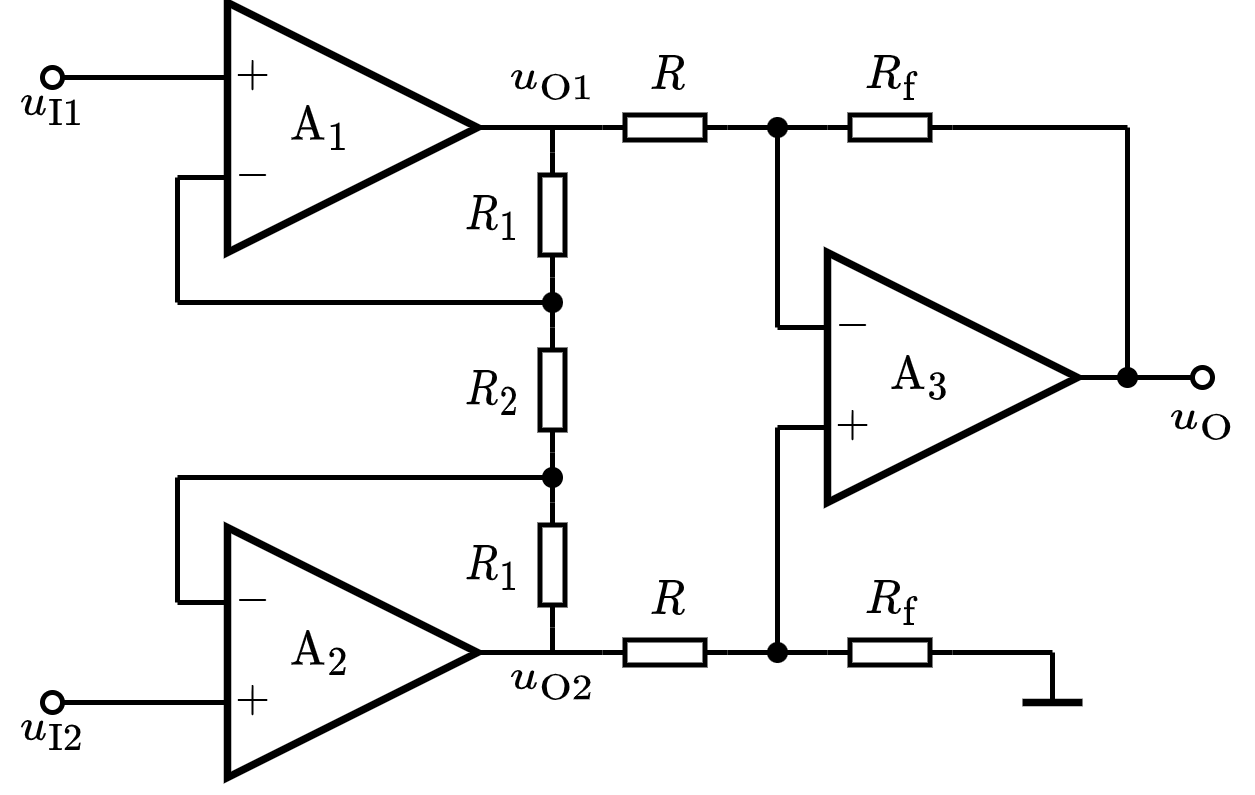

The diagram above was exported from draw.io. Its source (the exported page's mxGraphModel, read from the mxfile embedded in the PNG):
<mxGraphModel dx="284" dy="212" grid="1" gridSize="5" guides="1" tooltips="1" connect="1" arrows="1" fold="1" page="1" pageScale="1" pageWidth="827" pageHeight="1169" math="1" shadow="0">
  <root>
    <mxCell id="0" />
    <mxCell id="1" parent="0" />
    <mxCell id="wk5vAMPGY5m9IKHRaPx8-1" value="\(\text{A}_1\) 　&amp;nbsp;" style="triangle;whiteSpace=wrap;html=1;strokeWidth=1.5;connectable=0;allowArrows=0;fontSize=8;" parent="1" vertex="1">
      <mxGeometry x="155" y="160" width="50" height="50" as="geometry" />
    </mxCell>
    <mxCell id="wk5vAMPGY5m9IKHRaPx8-4" value="$$-$$" style="text;html=1;resizable=1;autosize=1;align=center;verticalAlign=middle;points=[];fillColor=none;strokeColor=none;rounded=0;movable=1;rotatable=1;deletable=1;editable=1;connectable=0;fontSize=8;" parent="1" vertex="1">
      <mxGeometry x="155" y="190" width="10" height="10" as="geometry" />
    </mxCell>
    <mxCell id="wk5vAMPGY5m9IKHRaPx8-5" value="$$+$$" style="text;html=1;resizable=1;autosize=1;align=center;verticalAlign=middle;points=[];fillColor=none;strokeColor=none;rounded=0;movable=1;rotatable=1;deletable=1;editable=1;connectable=0;fontSize=8;" parent="1" vertex="1">
      <mxGeometry x="155" y="170" width="10" height="10" as="geometry" />
    </mxCell>
    <mxCell id="wk5vAMPGY5m9IKHRaPx8-20" value="" style="endArrow=none;html=1;rounded=0;strokeWidth=1;fontSize=8;startArrow=oval;startFill=0;endSize=4;startSize=4;" parent="1" edge="1">
      <mxGeometry width="50" height="50" relative="1" as="geometry">
        <mxPoint x="120" y="175" as="sourcePoint" />
        <mxPoint x="155" y="175" as="targetPoint" />
      </mxGeometry>
    </mxCell>
    <mxCell id="wk5vAMPGY5m9IKHRaPx8-21" value="" style="endArrow=none;html=1;rounded=0;strokeWidth=1;fontSize=8;startArrow=oval;startFill=0;endSize=4;startSize=4;" parent="1" edge="1">
      <mxGeometry width="50" height="50" relative="1" as="geometry">
        <mxPoint x="350" y="235" as="sourcePoint" />
        <mxPoint x="325" y="235" as="targetPoint" />
      </mxGeometry>
    </mxCell>
    <mxCell id="wk5vAMPGY5m9IKHRaPx8-23" value="$$u_\mathrm{O}$$" style="text;html=1;align=center;verticalAlign=middle;resizable=1;points=[];autosize=1;strokeColor=none;fillColor=none;fontSize=8;movable=1;rotatable=1;deletable=1;editable=1;connectable=1;" parent="1" vertex="1">
      <mxGeometry x="340" y="235" width="20" height="15" as="geometry" />
    </mxCell>
    <mxCell id="wk5vAMPGY5m9IKHRaPx8-41" value="" style="pointerEvents=1;verticalLabelPosition=bottom;shadow=0;dashed=0;align=center;html=1;verticalAlign=top;shape=mxgraph.electrical.resistors.resistor_1;fontSize=10;direction=west;allowArrows=0;" parent="1" vertex="1">
      <mxGeometry x="230" y="182.5" width="25" height="5" as="geometry" />
    </mxCell>
    <mxCell id="wk5vAMPGY5m9IKHRaPx8-50" value="$$R$$" style="text;html=1;align=center;verticalAlign=middle;resizable=1;points=[];autosize=1;strokeColor=none;fillColor=none;fontSize=8;movable=1;rotatable=1;deletable=1;editable=1;connectable=1;" parent="1" vertex="1">
      <mxGeometry x="235" y="170" width="15" height="10" as="geometry" />
    </mxCell>
    <mxCell id="QhP9_VrS5dW2vNSlcILu-1" value="" style="endArrow=none;html=1;rounded=0;" parent="1" edge="1">
      <mxGeometry width="50" height="50" relative="1" as="geometry">
        <mxPoint x="145" y="195" as="sourcePoint" />
        <mxPoint x="155" y="195" as="targetPoint" />
      </mxGeometry>
    </mxCell>
    <mxCell id="QhP9_VrS5dW2vNSlcILu-2" value="$$u_\mathrm{I1}$$" style="text;html=1;align=center;verticalAlign=middle;resizable=1;points=[];autosize=1;strokeColor=none;fillColor=none;fontSize=8;movable=1;rotatable=1;deletable=1;editable=1;connectable=1;" parent="1" vertex="1">
      <mxGeometry x="110" y="175" width="20" height="10" as="geometry" />
    </mxCell>
    <mxCell id="QhP9_VrS5dW2vNSlcILu-3" value="" style="endArrow=none;html=1;rounded=0;fontSize=8;" parent="1" edge="1">
      <mxGeometry width="50" height="50" relative="1" as="geometry">
        <mxPoint x="145" y="280" as="sourcePoint" />
        <mxPoint x="145" y="255" as="targetPoint" />
      </mxGeometry>
    </mxCell>
    <mxCell id="QhP9_VrS5dW2vNSlcILu-4" value="\(\text{A}_2\) 　&amp;nbsp;" style="triangle;whiteSpace=wrap;html=1;strokeWidth=1.5;connectable=0;allowArrows=0;fontSize=8;" parent="1" vertex="1">
      <mxGeometry x="155" y="265" width="50" height="50" as="geometry" />
    </mxCell>
    <mxCell id="QhP9_VrS5dW2vNSlcILu-5" value="$$-$$" style="text;html=1;resizable=1;autosize=1;align=center;verticalAlign=middle;points=[];fillColor=none;strokeColor=none;rounded=0;movable=1;rotatable=1;deletable=1;editable=1;connectable=0;fontSize=8;" parent="1" vertex="1">
      <mxGeometry x="155" y="275" width="10" height="10" as="geometry" />
    </mxCell>
    <mxCell id="QhP9_VrS5dW2vNSlcILu-6" value="$$+$$" style="text;html=1;resizable=1;autosize=1;align=center;verticalAlign=middle;points=[];fillColor=none;strokeColor=none;rounded=0;movable=1;rotatable=1;deletable=1;editable=1;connectable=0;fontSize=8;" parent="1" vertex="1">
      <mxGeometry x="155" y="295" width="10" height="10" as="geometry" />
    </mxCell>
    <mxCell id="QhP9_VrS5dW2vNSlcILu-8" value="" style="endArrow=none;html=1;rounded=0;strokeWidth=1;fontSize=8;startArrow=oval;startFill=0;endSize=4;startSize=4;" parent="1" edge="1">
      <mxGeometry width="50" height="50" relative="1" as="geometry">
        <mxPoint x="120" y="300" as="sourcePoint" />
        <mxPoint x="155" y="300" as="targetPoint" />
      </mxGeometry>
    </mxCell>
    <mxCell id="QhP9_VrS5dW2vNSlcILu-9" value="" style="endArrow=none;html=1;rounded=0;" parent="1" edge="1">
      <mxGeometry width="50" height="50" relative="1" as="geometry">
        <mxPoint x="145" y="280" as="sourcePoint" />
        <mxPoint x="155" y="280" as="targetPoint" />
      </mxGeometry>
    </mxCell>
    <mxCell id="QhP9_VrS5dW2vNSlcILu-18" value="" style="endArrow=none;html=1;rounded=0;fontSize=8;startSize=4;endSize=4;exitX=0;exitY=0.5;exitDx=0;exitDy=0;exitPerimeter=0;entryX=1;entryY=0.5;entryDx=0;entryDy=0;entryPerimeter=0;" parent="1" source="wk5vAMPGY5m9IKHRaPx8-41" edge="1" target="bsB04tidKX8nAXrAleX0-18">
      <mxGeometry width="50" height="50" relative="1" as="geometry">
        <mxPoint x="290" y="200" as="sourcePoint" />
        <mxPoint x="280" y="200" as="targetPoint" />
      </mxGeometry>
    </mxCell>
    <mxCell id="QhP9_VrS5dW2vNSlcILu-20" value="" style="endArrow=none;html=1;rounded=0;fontSize=8;startSize=4;endSize=4;" parent="1" edge="1">
      <mxGeometry width="50" height="50" relative="1" as="geometry">
        <mxPoint x="265" y="225" as="sourcePoint" />
        <mxPoint x="265" y="185" as="targetPoint" />
      </mxGeometry>
    </mxCell>
    <mxCell id="QhP9_VrS5dW2vNSlcILu-26" value="" style="endArrow=none;html=1;rounded=0;fontSize=8;startSize=4;endSize=4;" parent="1" edge="1">
      <mxGeometry width="50" height="50" relative="1" as="geometry">
        <mxPoint x="320" y="300" as="sourcePoint" />
        <mxPoint x="320" y="290" as="targetPoint" />
      </mxGeometry>
    </mxCell>
    <mxCell id="QhP9_VrS5dW2vNSlcILu-27" value="" style="endArrow=none;html=1;rounded=0;fontSize=8;startSize=4;endSize=4;strokeWidth=1.5;" parent="1" edge="1">
      <mxGeometry width="50" height="50" relative="1" as="geometry">
        <mxPoint x="314" y="300" as="sourcePoint" />
        <mxPoint x="326" y="300" as="targetPoint" />
      </mxGeometry>
    </mxCell>
    <mxCell id="QhP9_VrS5dW2vNSlcILu-30" value="" style="shape=waypoint;sketch=0;fillStyle=solid;size=6;pointerEvents=1;points=[];fillColor=none;resizable=1;rotatable=1;perimeter=centerPerimeter;snapToPoint=1;fontSize=8;strokeWidth=0.1;movable=1;deletable=1;editable=1;connectable=0;allowArrows=0;" parent="1" vertex="1">
      <mxGeometry x="260" y="180" width="10" height="10" as="geometry" />
    </mxCell>
    <mxCell id="QhP9_VrS5dW2vNSlcILu-31" value="" style="shape=waypoint;sketch=0;fillStyle=solid;size=6;pointerEvents=1;points=[];fillColor=none;resizable=1;rotatable=1;perimeter=centerPerimeter;snapToPoint=1;fontSize=8;strokeWidth=0.1;movable=1;deletable=1;editable=1;connectable=1;" parent="1" vertex="1">
      <mxGeometry x="215" y="215" width="10" height="10" as="geometry" />
    </mxCell>
    <mxCell id="bsB04tidKX8nAXrAleX0-1" value="$$u_\mathrm{I2}$$" style="text;html=1;align=center;verticalAlign=middle;resizable=1;points=[];autosize=1;strokeColor=none;fillColor=none;fontSize=8;movable=1;rotatable=1;deletable=1;editable=1;connectable=1;" vertex="1" parent="1">
      <mxGeometry x="110" y="300" width="20" height="10" as="geometry" />
    </mxCell>
    <mxCell id="bsB04tidKX8nAXrAleX0-2" value="" style="endArrow=none;html=1;rounded=0;fontSize=8;" edge="1" parent="1">
      <mxGeometry width="50" height="50" relative="1" as="geometry">
        <mxPoint x="145" y="220" as="sourcePoint" />
        <mxPoint x="145" y="195" as="targetPoint" />
      </mxGeometry>
    </mxCell>
    <mxCell id="bsB04tidKX8nAXrAleX0-3" value="" style="endArrow=none;html=1;rounded=0;" edge="1" parent="1">
      <mxGeometry width="50" height="50" relative="1" as="geometry">
        <mxPoint x="145" y="220" as="sourcePoint" />
        <mxPoint x="220" y="220" as="targetPoint" />
      </mxGeometry>
    </mxCell>
    <mxCell id="bsB04tidKX8nAXrAleX0-4" value="" style="pointerEvents=1;verticalLabelPosition=bottom;shadow=0;dashed=0;align=center;html=1;verticalAlign=top;shape=mxgraph.electrical.resistors.resistor_1;fontSize=10;direction=north;allowArrows=0;" vertex="1" parent="1">
      <mxGeometry x="217.5" y="190" width="5" height="25" as="geometry" />
    </mxCell>
    <mxCell id="bsB04tidKX8nAXrAleX0-5" value="$$R_1$$" style="text;html=1;align=center;verticalAlign=middle;resizable=1;points=[];autosize=1;strokeColor=none;fillColor=none;fontSize=8;movable=1;rotatable=1;deletable=1;editable=1;connectable=1;" vertex="1" parent="1">
      <mxGeometry x="200" y="195" width="15" height="15" as="geometry" />
    </mxCell>
    <mxCell id="bsB04tidKX8nAXrAleX0-6" value="" style="pointerEvents=1;verticalLabelPosition=bottom;shadow=0;dashed=0;align=center;html=1;verticalAlign=top;shape=mxgraph.electrical.resistors.resistor_1;fontSize=10;direction=north;allowArrows=0;" vertex="1" parent="1">
      <mxGeometry x="217.5" y="225" width="5" height="25" as="geometry" />
    </mxCell>
    <mxCell id="bsB04tidKX8nAXrAleX0-7" value="$$R_2$$" style="text;html=1;align=center;verticalAlign=middle;resizable=1;points=[];autosize=1;strokeColor=none;fillColor=none;fontSize=8;movable=1;rotatable=1;deletable=1;editable=1;connectable=1;" vertex="1" parent="1">
      <mxGeometry x="200" y="230" width="15" height="15" as="geometry" />
    </mxCell>
    <mxCell id="bsB04tidKX8nAXrAleX0-8" value="" style="pointerEvents=1;verticalLabelPosition=bottom;shadow=0;dashed=0;align=center;html=1;verticalAlign=top;shape=mxgraph.electrical.resistors.resistor_1;fontSize=10;direction=north;allowArrows=0;" vertex="1" parent="1">
      <mxGeometry x="217.5" y="260" width="5" height="25" as="geometry" />
    </mxCell>
    <mxCell id="bsB04tidKX8nAXrAleX0-10" value="" style="endArrow=none;html=1;rounded=0;" edge="1" parent="1">
      <mxGeometry width="50" height="50" relative="1" as="geometry">
        <mxPoint x="145" y="255" as="sourcePoint" />
        <mxPoint x="220" y="255" as="targetPoint" />
      </mxGeometry>
    </mxCell>
    <mxCell id="bsB04tidKX8nAXrAleX0-11" value="" style="endArrow=none;html=1;rounded=0;exitX=1;exitY=0.5;exitDx=0;exitDy=0;exitPerimeter=0;entryX=0;entryY=0.5;entryDx=0;entryDy=0;entryPerimeter=0;" edge="1" parent="1" source="bsB04tidKX8nAXrAleX0-8" target="bsB04tidKX8nAXrAleX0-6">
      <mxGeometry width="50" height="50" relative="1" as="geometry">
        <mxPoint x="227.5" y="270" as="sourcePoint" />
        <mxPoint x="277.5" y="220" as="targetPoint" />
      </mxGeometry>
    </mxCell>
    <mxCell id="bsB04tidKX8nAXrAleX0-12" value="" style="endArrow=none;html=1;rounded=0;exitX=1;exitY=0.5;exitDx=0;exitDy=0;exitPerimeter=0;entryX=0;entryY=0.5;entryDx=0;entryDy=0;entryPerimeter=0;" edge="1" parent="1" source="bsB04tidKX8nAXrAleX0-6" target="bsB04tidKX8nAXrAleX0-4">
      <mxGeometry width="50" height="50" relative="1" as="geometry">
        <mxPoint x="235" y="225" as="sourcePoint" />
        <mxPoint x="285" y="175" as="targetPoint" />
      </mxGeometry>
    </mxCell>
    <mxCell id="bsB04tidKX8nAXrAleX0-13" value="" style="endArrow=none;html=1;rounded=0;entryX=1;entryY=0.5;entryDx=0;entryDy=0;entryPerimeter=0;" edge="1" parent="1" target="wk5vAMPGY5m9IKHRaPx8-41">
      <mxGeometry width="50" height="50" relative="1" as="geometry">
        <mxPoint x="205" y="185" as="sourcePoint" />
        <mxPoint x="240" y="185" as="targetPoint" />
      </mxGeometry>
    </mxCell>
    <mxCell id="bsB04tidKX8nAXrAleX0-14" value="" style="endArrow=none;html=1;rounded=0;exitX=1;exitY=0.5;exitDx=0;exitDy=0;exitPerimeter=0;" edge="1" parent="1" source="bsB04tidKX8nAXrAleX0-4">
      <mxGeometry width="50" height="50" relative="1" as="geometry">
        <mxPoint x="235" y="225" as="sourcePoint" />
        <mxPoint x="220" y="185" as="targetPoint" />
      </mxGeometry>
    </mxCell>
    <mxCell id="bsB04tidKX8nAXrAleX0-15" value="" style="endArrow=none;html=1;rounded=0;entryX=1;entryY=0.5;entryDx=0;entryDy=0;entryPerimeter=0;" edge="1" parent="1" target="bsB04tidKX8nAXrAleX0-31">
      <mxGeometry width="50" height="50" relative="1" as="geometry">
        <mxPoint x="205" y="290" as="sourcePoint" />
        <mxPoint x="230" y="305" as="targetPoint" />
      </mxGeometry>
    </mxCell>
    <mxCell id="bsB04tidKX8nAXrAleX0-16" value="" style="endArrow=none;html=1;rounded=0;entryX=0;entryY=0.5;entryDx=0;entryDy=0;entryPerimeter=0;" edge="1" parent="1" target="bsB04tidKX8nAXrAleX0-8">
      <mxGeometry width="50" height="50" relative="1" as="geometry">
        <mxPoint x="220" y="290" as="sourcePoint" />
        <mxPoint x="245" y="310" as="targetPoint" />
      </mxGeometry>
    </mxCell>
    <mxCell id="bsB04tidKX8nAXrAleX0-17" value="" style="shape=waypoint;sketch=0;fillStyle=solid;size=6;pointerEvents=1;points=[];fillColor=none;resizable=1;rotatable=1;perimeter=centerPerimeter;snapToPoint=1;fontSize=8;strokeWidth=0.1;movable=1;deletable=1;editable=1;connectable=1;" vertex="1" parent="1">
      <mxGeometry x="215" y="250" width="10" height="10" as="geometry" />
    </mxCell>
    <mxCell id="bsB04tidKX8nAXrAleX0-18" value="" style="pointerEvents=1;verticalLabelPosition=bottom;shadow=0;dashed=0;align=center;html=1;verticalAlign=top;shape=mxgraph.electrical.resistors.resistor_1;fontSize=10;direction=west;allowArrows=0;" vertex="1" parent="1">
      <mxGeometry x="275" y="182.5" width="25" height="5" as="geometry" />
    </mxCell>
    <mxCell id="bsB04tidKX8nAXrAleX0-19" value="$$R_\mathrm{f}$$" style="text;html=1;align=center;verticalAlign=middle;resizable=1;points=[];autosize=1;strokeColor=none;fillColor=none;fontSize=8;movable=1;rotatable=1;deletable=1;editable=1;connectable=1;" vertex="1" parent="1">
      <mxGeometry x="280" y="170" width="15" height="10" as="geometry" />
    </mxCell>
    <mxCell id="bsB04tidKX8nAXrAleX0-22" value="" style="endArrow=none;html=1;rounded=0;exitX=0;exitY=0.5;exitDx=0;exitDy=0;exitPerimeter=0;" edge="1" parent="1" source="bsB04tidKX8nAXrAleX0-18">
      <mxGeometry width="50" height="50" relative="1" as="geometry">
        <mxPoint x="350" y="210" as="sourcePoint" />
        <mxPoint x="335" y="185" as="targetPoint" />
      </mxGeometry>
    </mxCell>
    <mxCell id="bsB04tidKX8nAXrAleX0-23" value="\(\text{A}_3\) 　&amp;nbsp;" style="triangle;whiteSpace=wrap;html=1;strokeWidth=1.5;connectable=0;allowArrows=0;fontSize=8;" vertex="1" parent="1">
      <mxGeometry x="275" y="210" width="50" height="50" as="geometry" />
    </mxCell>
    <mxCell id="bsB04tidKX8nAXrAleX0-24" value="$$-$$" style="text;html=1;resizable=1;autosize=1;align=center;verticalAlign=middle;points=[];fillColor=none;strokeColor=none;rounded=0;movable=1;rotatable=1;deletable=1;editable=1;connectable=0;fontSize=8;" vertex="1" parent="1">
      <mxGeometry x="275" y="220" width="10" height="10" as="geometry" />
    </mxCell>
    <mxCell id="bsB04tidKX8nAXrAleX0-25" value="$$+$$" style="text;html=1;resizable=1;autosize=1;align=center;verticalAlign=middle;points=[];fillColor=none;strokeColor=none;rounded=0;movable=1;rotatable=1;deletable=1;editable=1;connectable=0;fontSize=8;" vertex="1" parent="1">
      <mxGeometry x="275" y="240" width="10" height="10" as="geometry" />
    </mxCell>
    <mxCell id="bsB04tidKX8nAXrAleX0-26" value="" style="endArrow=none;html=1;rounded=0;" edge="1" parent="1">
      <mxGeometry width="50" height="50" relative="1" as="geometry">
        <mxPoint x="265" y="245" as="sourcePoint" />
        <mxPoint x="275" y="245" as="targetPoint" />
      </mxGeometry>
    </mxCell>
    <mxCell id="bsB04tidKX8nAXrAleX0-27" value="" style="endArrow=none;html=1;rounded=0;fontSize=8;" edge="1" parent="1">
      <mxGeometry width="50" height="50" relative="1" as="geometry">
        <mxPoint x="265" y="290" as="sourcePoint" />
        <mxPoint x="265" y="245" as="targetPoint" />
      </mxGeometry>
    </mxCell>
    <mxCell id="bsB04tidKX8nAXrAleX0-28" value="" style="endArrow=none;html=1;rounded=0;" edge="1" parent="1">
      <mxGeometry width="50" height="50" relative="1" as="geometry">
        <mxPoint x="265" y="225" as="sourcePoint" />
        <mxPoint x="275" y="225" as="targetPoint" />
      </mxGeometry>
    </mxCell>
    <mxCell id="bsB04tidKX8nAXrAleX0-29" value="" style="endArrow=none;html=1;rounded=0;" edge="1" parent="1">
      <mxGeometry width="50" height="50" relative="1" as="geometry">
        <mxPoint x="335" y="235" as="sourcePoint" />
        <mxPoint x="335" y="185" as="targetPoint" />
      </mxGeometry>
    </mxCell>
    <mxCell id="bsB04tidKX8nAXrAleX0-30" value="" style="shape=waypoint;sketch=0;fillStyle=solid;size=6;pointerEvents=1;points=[];fillColor=none;resizable=1;rotatable=1;perimeter=centerPerimeter;snapToPoint=1;fontSize=8;strokeWidth=0.1;movable=1;deletable=1;editable=1;connectable=0;allowArrows=0;" vertex="1" parent="1">
      <mxGeometry x="330" y="230" width="10" height="10" as="geometry" />
    </mxCell>
    <mxCell id="bsB04tidKX8nAXrAleX0-31" value="" style="pointerEvents=1;verticalLabelPosition=bottom;shadow=0;dashed=0;align=center;html=1;verticalAlign=top;shape=mxgraph.electrical.resistors.resistor_1;fontSize=10;direction=west;allowArrows=0;" vertex="1" parent="1">
      <mxGeometry x="230" y="287.5" width="25" height="5" as="geometry" />
    </mxCell>
    <mxCell id="bsB04tidKX8nAXrAleX0-32" value="$$R$$" style="text;html=1;align=center;verticalAlign=middle;resizable=1;points=[];autosize=1;strokeColor=none;fillColor=none;fontSize=8;movable=1;rotatable=1;deletable=1;editable=1;connectable=1;" vertex="1" parent="1">
      <mxGeometry x="235" y="275" width="15" height="10" as="geometry" />
    </mxCell>
    <mxCell id="bsB04tidKX8nAXrAleX0-33" value="" style="endArrow=none;html=1;rounded=0;fontSize=8;startSize=4;endSize=4;exitX=0;exitY=0.5;exitDx=0;exitDy=0;exitPerimeter=0;entryX=1;entryY=0.5;entryDx=0;entryDy=0;entryPerimeter=0;" edge="1" parent="1" source="bsB04tidKX8nAXrAleX0-31" target="bsB04tidKX8nAXrAleX0-35">
      <mxGeometry width="50" height="50" relative="1" as="geometry">
        <mxPoint x="290" y="305" as="sourcePoint" />
        <mxPoint x="280" y="305" as="targetPoint" />
      </mxGeometry>
    </mxCell>
    <mxCell id="bsB04tidKX8nAXrAleX0-34" value="" style="shape=waypoint;sketch=0;fillStyle=solid;size=6;pointerEvents=1;points=[];fillColor=none;resizable=1;rotatable=1;perimeter=centerPerimeter;snapToPoint=1;fontSize=8;strokeWidth=0.1;movable=1;deletable=1;editable=1;connectable=0;allowArrows=0;" vertex="1" parent="1">
      <mxGeometry x="260" y="285" width="10" height="10" as="geometry" />
    </mxCell>
    <mxCell id="bsB04tidKX8nAXrAleX0-35" value="" style="pointerEvents=1;verticalLabelPosition=bottom;shadow=0;dashed=0;align=center;html=1;verticalAlign=top;shape=mxgraph.electrical.resistors.resistor_1;fontSize=10;direction=west;allowArrows=0;" vertex="1" parent="1">
      <mxGeometry x="275" y="287.5" width="25" height="5" as="geometry" />
    </mxCell>
    <mxCell id="bsB04tidKX8nAXrAleX0-37" value="" style="endArrow=none;html=1;rounded=0;exitX=0;exitY=0.5;exitDx=0;exitDy=0;exitPerimeter=0;" edge="1" parent="1" source="bsB04tidKX8nAXrAleX0-35">
      <mxGeometry width="50" height="50" relative="1" as="geometry">
        <mxPoint x="350" y="315" as="sourcePoint" />
        <mxPoint x="320" y="290" as="targetPoint" />
      </mxGeometry>
    </mxCell>
    <mxCell id="bsB04tidKX8nAXrAleX0-38" value="$$R_1$$" style="text;html=1;align=center;verticalAlign=middle;resizable=1;points=[];autosize=1;strokeColor=none;fillColor=none;fontSize=8;movable=1;rotatable=1;deletable=1;editable=1;connectable=1;" vertex="1" parent="1">
      <mxGeometry x="200" y="265" width="15" height="15" as="geometry" />
    </mxCell>
    <mxCell id="bsB04tidKX8nAXrAleX0-39" value="$$R_\mathrm{f}$$" style="text;html=1;align=center;verticalAlign=middle;resizable=1;points=[];autosize=1;strokeColor=none;fillColor=none;fontSize=8;movable=1;rotatable=1;deletable=1;editable=1;connectable=1;" vertex="1" parent="1">
      <mxGeometry x="280" y="275" width="15" height="10" as="geometry" />
    </mxCell>
    <mxCell id="bsB04tidKX8nAXrAleX0-41" value="$$u_\mathrm{O1}$$" style="text;html=1;align=center;verticalAlign=middle;resizable=1;points=[];autosize=1;strokeColor=none;fillColor=none;fontSize=8;movable=1;rotatable=1;deletable=1;editable=1;connectable=1;" vertex="1" parent="1">
      <mxGeometry x="210" y="165" width="20" height="20" as="geometry" />
    </mxCell>
    <mxCell id="bsB04tidKX8nAXrAleX0-42" value="$$u_\mathrm{O2}$$" style="text;html=1;align=center;verticalAlign=middle;resizable=1;points=[];autosize=1;strokeColor=none;fillColor=none;fontSize=8;movable=1;rotatable=1;deletable=1;editable=1;connectable=1;" vertex="1" parent="1">
      <mxGeometry x="210" y="290" width="20" height="10" as="geometry" />
    </mxCell>
  </root>
</mxGraphModel>